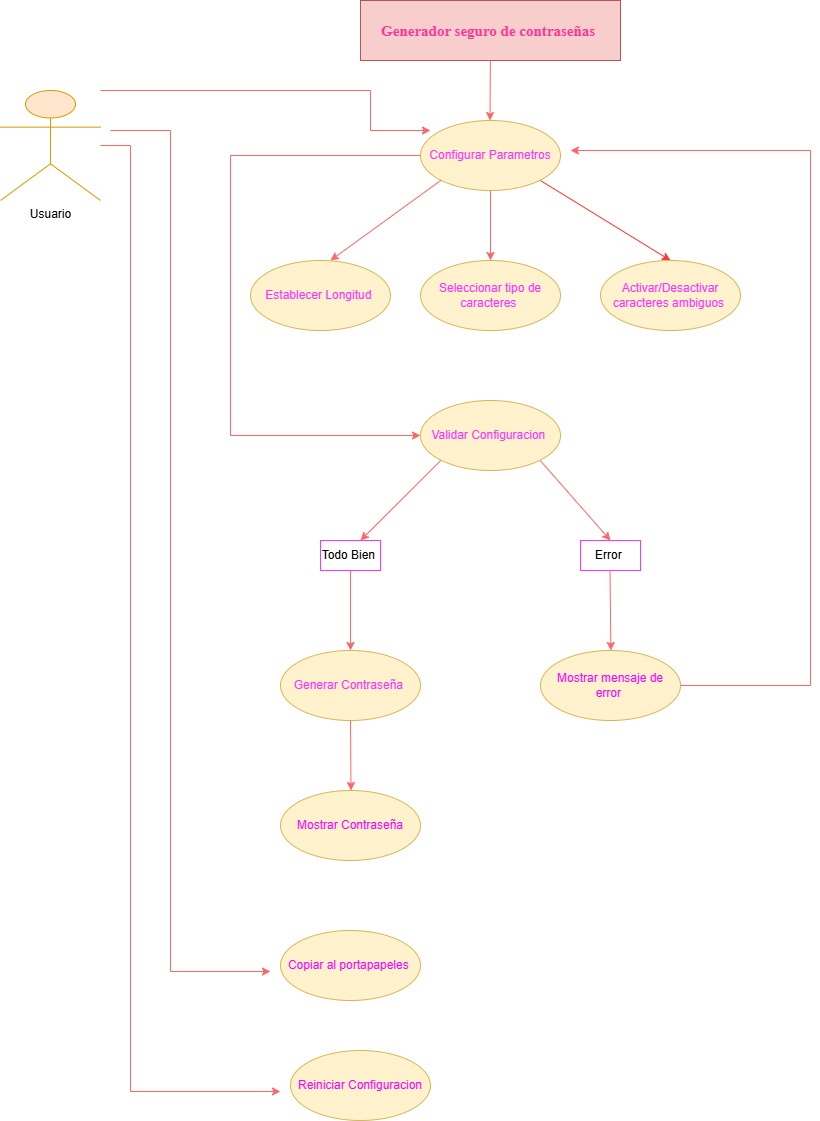

The diagram above was exported from draw.io. Its source (the exported page's mxGraphModel, read from the mxfile embedded in the PNG):
<mxGraphModel dx="3107" dy="1083" grid="1" gridSize="10" guides="1" tooltips="1" connect="1" arrows="1" fold="1" page="1" pageScale="1" pageWidth="827" pageHeight="1169" math="0" shadow="0">
  <root>
    <mxCell id="0" />
    <mxCell id="1" parent="0" />
    <mxCell id="4w87WdkykX_4tdS9RPvx-114" edge="1" parent="1" style="edgeStyle=elbowEdgeStyle;rounded=0;orthogonalLoop=1;jettySize=auto;html=1;strokeColor=#FF6666;">
      <mxGeometry relative="1" as="geometry">
        <Array as="points">
          <mxPoint x="120" y="590" />
        </Array>
        <mxPoint x="60" y="160" as="sourcePoint" />
        <mxPoint x="220" y="1001" as="targetPoint" />
      </mxGeometry>
    </mxCell>
    <mxCell id="4w87WdkykX_4tdS9RPvx-115" edge="1" parent="1" source="E79ho4upoH7bfplE47dd-1" style="edgeStyle=elbowEdgeStyle;rounded=0;orthogonalLoop=1;jettySize=auto;html=1;strokeColor=#FF6666;">
      <mxGeometry relative="1" as="geometry">
        <Array as="points">
          <mxPoint x="80" y="660" />
        </Array>
        <mxPoint x="230" y="1121" as="targetPoint" />
      </mxGeometry>
    </mxCell>
    <mxCell id="4w87WdkykX_4tdS9RPvx-116" edge="1" parent="1" source="E79ho4upoH7bfplE47dd-1" style="edgeStyle=orthogonalEdgeStyle;rounded=0;orthogonalLoop=1;jettySize=auto;html=1;strokeColor=#FF6666;">
      <mxGeometry relative="1" as="geometry">
        <Array as="points">
          <mxPoint x="320" y="120" />
          <mxPoint x="320" y="160" />
        </Array>
        <mxPoint x="380" y="160" as="targetPoint" />
      </mxGeometry>
    </mxCell>
    <object label="Usuario" id="E79ho4upoH7bfplE47dd-1">
      <mxCell parent="1" style="shape=umlActor;verticalLabelPosition=bottom;verticalAlign=top;html=1;fillColor=#ffe6cc;strokeColor=#d79b00;" vertex="1">
        <mxGeometry height="110" width="100" x="-50" y="120" as="geometry" />
      </mxCell>
    </object>
    <mxCell id="4w87WdkykX_4tdS9RPvx-5" edge="1" parent="1" style="edgeStyle=none;rounded=0;orthogonalLoop=1;jettySize=auto;html=1;strokeColor=#FF6666;" value="">
      <mxGeometry relative="1" as="geometry">
        <Array as="points">
          <mxPoint x="440" y="70" />
        </Array>
        <mxPoint x="439.5" y="40" as="sourcePoint" />
        <mxPoint x="439.5" y="150" as="targetPoint" />
      </mxGeometry>
    </mxCell>
    <mxCell id="4w87WdkykX_4tdS9RPvx-1" parent="1" style="rounded=0;whiteSpace=wrap;html=1;fillColor=#f8cecc;strokeColor=#b85450;" value="&lt;font face=&quot;Times New Roman&quot; style=&quot;font-size: 15px; color: rgb(255, 51, 153);&quot;&gt;&lt;b style=&quot;&quot;&gt;Generador seguro de contraseñas&amp;nbsp;&lt;/b&gt;&lt;/font&gt;" vertex="1">
      <mxGeometry height="60" width="260" x="310" y="30" as="geometry" />
    </mxCell>
    <mxCell id="4w87WdkykX_4tdS9RPvx-63" edge="1" parent="1" source="4w87WdkykX_4tdS9RPvx-6" style="edgeStyle=elbowEdgeStyle;rounded=0;orthogonalLoop=1;jettySize=auto;elbow=vertical;html=1;strokeColor=#FF6666;" target="4w87WdkykX_4tdS9RPvx-15" value="">
      <mxGeometry relative="1" as="geometry" />
    </mxCell>
    <mxCell id="4w87WdkykX_4tdS9RPvx-81" edge="1" parent="1" source="4w87WdkykX_4tdS9RPvx-6" style="edgeStyle=elbowEdgeStyle;rounded=0;orthogonalLoop=1;jettySize=auto;html=1;strokeColor=#FF6666;" target="4w87WdkykX_4tdS9RPvx-80" value="">
      <mxGeometry relative="1" as="geometry">
        <Array as="points">
          <mxPoint x="180" y="400" />
          <mxPoint x="760" y="340" />
          <mxPoint x="840" y="350" />
        </Array>
      </mxGeometry>
    </mxCell>
    <mxCell id="4w87WdkykX_4tdS9RPvx-84" edge="1" parent="1" source="4w87WdkykX_4tdS9RPvx-6" style="edgeStyle=none;rounded=0;orthogonalLoop=1;jettySize=auto;html=1;exitX=1;exitY=1;exitDx=0;exitDy=0;entryX=0.5;entryY=0;entryDx=0;entryDy=0;strokeColor=#FF3333;" target="4w87WdkykX_4tdS9RPvx-18">
      <mxGeometry relative="1" as="geometry" />
    </mxCell>
    <mxCell id="4w87WdkykX_4tdS9RPvx-6" parent="1" style="ellipse;whiteSpace=wrap;html=1;fillColor=#fff2cc;strokeColor=#d6b656;" value="&lt;font style=&quot;color: rgb(255, 51, 255);&quot;&gt;Configurar Parametros&lt;/font&gt;" vertex="1">
      <mxGeometry height="70" width="140" x="370" y="150" as="geometry" />
    </mxCell>
    <mxCell id="4w87WdkykX_4tdS9RPvx-11" parent="1" style="ellipse;whiteSpace=wrap;html=1;fillColor=#fff2cc;strokeColor=#d6b656;" value="&lt;font style=&quot;color: rgb(255, 51, 255);&quot;&gt;Establecer Longitud&amp;nbsp;&lt;/font&gt;" vertex="1">
      <mxGeometry height="70" width="140" x="200" y="290" as="geometry" />
    </mxCell>
    <mxCell id="4w87WdkykX_4tdS9RPvx-15" parent="1" style="ellipse;whiteSpace=wrap;html=1;fillColor=#fff2cc;strokeColor=#d6b656;" value="&lt;font style=&quot;color: rgb(255, 51, 255);&quot;&gt;Seleccionar tipo de caracteres&amp;nbsp;&lt;/font&gt;" vertex="1">
      <mxGeometry height="70" width="140" x="370" y="290" as="geometry" />
    </mxCell>
    <mxCell id="4w87WdkykX_4tdS9RPvx-18" parent="1" style="ellipse;whiteSpace=wrap;html=1;fillColor=#fff2cc;strokeColor=#d6b656;" value="&lt;font style=&quot;color: rgb(255, 51, 255);&quot;&gt;Activar/Desactivar caracteres ambiguos&amp;nbsp;&lt;/font&gt;" vertex="1">
      <mxGeometry height="70" width="140" x="550" y="290" as="geometry" />
    </mxCell>
    <mxCell id="4w87WdkykX_4tdS9RPvx-82" edge="1" parent="1" source="4w87WdkykX_4tdS9RPvx-80" style="edgeStyle=none;rounded=0;orthogonalLoop=1;jettySize=auto;html=1;exitX=0;exitY=1;exitDx=0;exitDy=0;strokeColor=#FF6666;">
      <mxGeometry relative="1" as="geometry">
        <mxPoint x="310" y="570" as="targetPoint" />
      </mxGeometry>
    </mxCell>
    <mxCell id="4w87WdkykX_4tdS9RPvx-87" edge="1" parent="1" source="4w87WdkykX_4tdS9RPvx-80" style="edgeStyle=none;rounded=0;orthogonalLoop=1;jettySize=auto;html=1;exitX=1;exitY=1;exitDx=0;exitDy=0;strokeColor=#FF6666;">
      <mxGeometry relative="1" as="geometry">
        <mxPoint x="560" y="570" as="targetPoint" />
      </mxGeometry>
    </mxCell>
    <mxCell id="4w87WdkykX_4tdS9RPvx-80" parent="1" style="ellipse;whiteSpace=wrap;html=1;fillColor=#fff2cc;strokeColor=#d6b656;" value="&lt;font style=&quot;color: rgb(255, 51, 255);&quot;&gt;Validar Configuracion&amp;nbsp;&lt;/font&gt;" vertex="1">
      <mxGeometry height="70" width="140" x="370" y="430" as="geometry" />
    </mxCell>
    <mxCell id="4w87WdkykX_4tdS9RPvx-83" edge="1" parent="1" source="4w87WdkykX_4tdS9RPvx-6" style="edgeStyle=none;rounded=0;orthogonalLoop=1;jettySize=auto;html=1;exitX=0;exitY=1;exitDx=0;exitDy=0;entryX=0.571;entryY=0;entryDx=0;entryDy=0;entryPerimeter=0;strokeColor=#FF6666;" target="4w87WdkykX_4tdS9RPvx-11">
      <mxGeometry relative="1" as="geometry" />
    </mxCell>
    <mxCell id="4w87WdkykX_4tdS9RPvx-90" edge="1" parent="1" source="4w87WdkykX_4tdS9RPvx-86" style="edgeStyle=none;rounded=0;orthogonalLoop=1;jettySize=auto;html=1;exitX=0.5;exitY=1;exitDx=0;exitDy=0;strokeColor=#FF6666;">
      <mxGeometry relative="1" as="geometry">
        <mxPoint x="300" y="680" as="targetPoint" />
      </mxGeometry>
    </mxCell>
    <mxCell id="4w87WdkykX_4tdS9RPvx-86" parent="1" style="text;html=1;whiteSpace=wrap;strokeColor=#FF33FF;fillColor=none;align=center;verticalAlign=middle;rounded=0;" value="Todo Bien&amp;nbsp;" vertex="1">
      <mxGeometry height="30" width="60" x="270" y="570" as="geometry" />
    </mxCell>
    <mxCell id="4w87WdkykX_4tdS9RPvx-88" parent="1" style="text;html=1;whiteSpace=wrap;strokeColor=#FF33FF;fillColor=none;align=center;verticalAlign=middle;rounded=0;" value="Error&amp;nbsp;" vertex="1">
      <mxGeometry height="30" width="60" x="530" y="570" as="geometry" />
    </mxCell>
    <mxCell id="4w87WdkykX_4tdS9RPvx-102" edge="1" parent="1" source="4w87WdkykX_4tdS9RPvx-91" style="edgeStyle=elbowEdgeStyle;rounded=0;orthogonalLoop=1;jettySize=auto;html=1;strokeColor=#FF6666;">
      <mxGeometry relative="1" as="geometry">
        <mxPoint x="300" y="820" as="targetPoint" />
      </mxGeometry>
    </mxCell>
    <mxCell id="4w87WdkykX_4tdS9RPvx-91" parent="1" style="ellipse;whiteSpace=wrap;html=1;fillColor=#fff2cc;strokeColor=#d6b656;" value="&lt;font style=&quot;color: rgb(255, 51, 255);&quot;&gt;Generar Contraseña&amp;nbsp;&lt;/font&gt;" vertex="1">
      <mxGeometry height="70" width="140" x="230" y="680" as="geometry" />
    </mxCell>
    <mxCell id="4w87WdkykX_4tdS9RPvx-101" edge="1" parent="1" source="4w87WdkykX_4tdS9RPvx-92" style="edgeStyle=elbowEdgeStyle;rounded=0;orthogonalLoop=1;jettySize=auto;html=1;strokeColor=#FF6666;">
      <mxGeometry relative="1" as="geometry">
        <Array as="points">
          <mxPoint x="760" y="430" />
        </Array>
        <mxPoint x="520" y="180" as="targetPoint" />
      </mxGeometry>
    </mxCell>
    <mxCell id="4w87WdkykX_4tdS9RPvx-92" parent="1" style="ellipse;whiteSpace=wrap;html=1;fillColor=#fff2cc;strokeColor=#d6b656;" value="&lt;font style=&quot;color: rgb(255, 0, 255);&quot;&gt;Mostrar mensaje de error&amp;nbsp;&lt;/font&gt;" vertex="1">
      <mxGeometry height="70" width="140" x="490" y="680" as="geometry" />
    </mxCell>
    <mxCell id="4w87WdkykX_4tdS9RPvx-93" edge="1" parent="1" style="edgeStyle=none;rounded=0;orthogonalLoop=1;jettySize=auto;html=1;entryX=0.436;entryY=0;entryDx=0;entryDy=0;entryPerimeter=0;strokeColor=#FF6666;">
      <mxGeometry relative="1" as="geometry">
        <mxPoint x="559.5042105263159" y="600" as="sourcePoint" />
        <mxPoint x="560.38" y="680" as="targetPoint" />
      </mxGeometry>
    </mxCell>
    <mxCell id="4w87WdkykX_4tdS9RPvx-103" parent="1" style="ellipse;whiteSpace=wrap;html=1;fillColor=#fff2cc;strokeColor=#d6b656;" value="&lt;font style=&quot;color: rgb(255, 0, 255);&quot;&gt;Mostrar Contraseña&lt;/font&gt;" vertex="1">
      <mxGeometry height="70" width="140" x="230" y="820" as="geometry" />
    </mxCell>
    <mxCell id="4w87WdkykX_4tdS9RPvx-105" parent="1" style="ellipse;whiteSpace=wrap;html=1;fillColor=#fff2cc;strokeColor=#d6b656;" value="&lt;font style=&quot;color: rgb(255, 0, 255);&quot;&gt;Copiar al portapapeles&amp;nbsp;&lt;/font&gt;" vertex="1">
      <mxGeometry height="70" width="140" x="230" y="960" as="geometry" />
    </mxCell>
    <mxCell id="4w87WdkykX_4tdS9RPvx-107" parent="1" style="ellipse;whiteSpace=wrap;html=1;fillColor=#fff2cc;strokeColor=#d6b656;" value="&lt;font style=&quot;color: rgb(255, 0, 255);&quot;&gt;Reiniciar Configuracion&lt;/font&gt;" vertex="1">
      <mxGeometry height="70" width="140" x="240" y="1080" as="geometry" />
    </mxCell>
  </root>
</mxGraphModel>